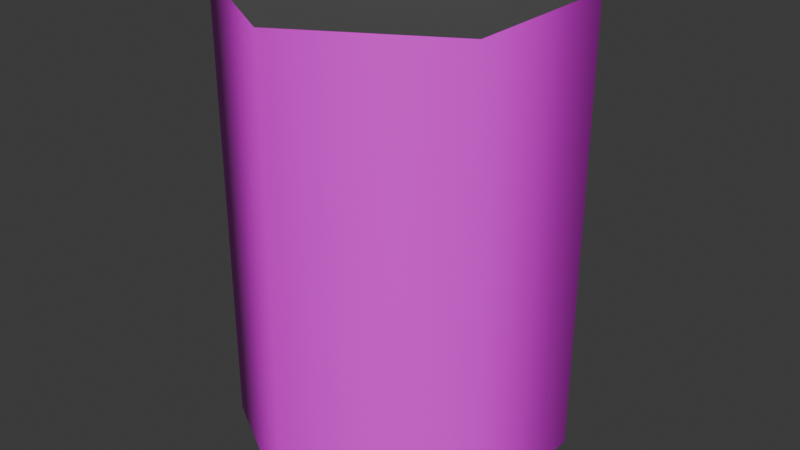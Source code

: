 # Source: can.blend  (saved by Blender 4.2.66; exported with 4.5.12 LTS)
import bpy
from mathutils import Matrix  # noqa: F401  (used for matrix-valued properties, if any)

bpy.ops.wm.read_factory_settings(use_empty=True)
scene = bpy.context.scene
scene.name = 'Scene'

# ---- collections
col_collection = bpy.data.collections.new('Collection'); scene.collection.children.link(col_collection)

# ---- images (referenced by path relative to the original .blend; pixels are not part of the script)
import os
ASSET_DIR = os.environ.get("B2B_ASSET_DIR", "")  # directory of the original .blend (textures are referenced by path, not embedded)
HERE = os.path.dirname(os.path.abspath(__file__))  # packed textures are extracted next to this script under _unpacked/

def load_image(name, relpath, width, height, colorspace="sRGB"):
    """Load a texture the original file referenced (path relative to the .blend, or extracted next to this script)."""
    p = next((c for c in (os.path.join(HERE, relpath), os.path.join(ASSET_DIR, relpath)) if relpath and os.path.exists(c)), "")
    if p:
        img = bpy.data.images.load(p, check_existing=True)
        img.name = name
    else:  # same state as the original file: an image datablock whose file is absent (Cycles renders it pink)
        img = bpy.data.images.new(name, width, height)
        img.source = "FILE"
        img.filepath = "//" + (relpath or name)
    img.colorspace_settings.name = colorspace
    return img
img_soda1_png = load_image('Soda1.png', 'Textures/Soda1.png', 1024, 1024, 'sRGB')

# ---- materials (node trees are filled in below, after node groups)
mat_material_002 = bpy.data.materials.new('Material.002')
mat_material_003 = bpy.data.materials.new('Material.003')

# ---- material node trees
mat_material_002.use_nodes = True; mat_material_002.node_tree.nodes.clear()
_N = mat_material_002.node_tree.nodes; _L = mat_material_002.node_tree.links
n0 = _N.new('ShaderNodeBsdfPrincipled'); n0.name = 'Principled BSDF'; n0.location = (10, 300)
n1 = _N.new('ShaderNodeOutputMaterial'); n1.name = 'Material Output'; n1.location = (300, 300)
n2 = _N.new('ShaderNodeTexImage'); n2.name = 'Image Texture'; n2.location = (-280, 280)
n2.image = img_soda1_png
_L.new(n0.outputs[0], n1.inputs[0])
_L.new(n2.outputs[0], n0.inputs[0])
n1.is_active_output = True
mat_material_003.use_nodes = True; mat_material_003.node_tree.nodes.clear()
_N = mat_material_003.node_tree.nodes; _L = mat_material_003.node_tree.links
n0 = _N.new('ShaderNodeBsdfPrincipled'); n0.name = 'Principled BSDF'; n0.location = (10, 300)
n0.inputs[0].default_value = (0.1887, 0.1887, 0.1887, 1.0)
n0.inputs[1].default_value = 0.5748
n1 = _N.new('ShaderNodeOutputMaterial'); n1.name = 'Material Output'; n1.location = (300, 300)
_L.new(n0.outputs[0], n1.inputs[0])
n1.is_active_output = True

# ---- world
world_world = bpy.data.worlds.new('World'); scene.world = world_world
world_world.use_nodes = True; world_world.node_tree.nodes.clear()
_N = world_world.node_tree.nodes; _L = world_world.node_tree.links
n0 = _N.new('ShaderNodeOutputWorld'); n0.name = 'World Output'; n0.location = (300, 300)
n1 = _N.new('ShaderNodeBackground'); n1.name = 'Background'; n1.location = (10, 300)
n1.inputs[0].default_value = (0.05088, 0.05088, 0.05088, 1.0)
_L.new(n1.outputs[0], n0.inputs[0])
n0.is_active_output = True
world_world.color = (0.05088, 0.05088, 0.05088)
world_world.sun_shadow_jitter_overblur = 0.0

# ---- meshes
me_cylinder = bpy.data.meshes.new('Cylinder')
me_cylinder.from_pydata([(0.0, 1.0, 0.01303), (0.0, 1.0, 2.748), (0.866, 0.5, 0.01303), (0.866, 0.5, 2.748), (0.866, -0.5, 0.01303), (0.866, -0.5, 2.748), (0.0, -1.0, 0.01303), (0.0, -1.0, 2.748), (-0.866, -0.5, 0.01303), (-0.866, -0.5, 2.748), (-0.866, 0.5, 0.01303), (-0.866, 0.5, 2.748), (0.7203, 0.4159, 2.748), (0.0, 0.8317, 2.748), (-0.7203, 0.4159, 2.748), (-0.7203, -0.4159, 2.748), (0.0, -0.8317, 2.748), (0.7203, -0.4159, 2.748), (0.7203, 0.4159, 2.632), (0.0, 0.8317, 2.632), (0.7203, -0.4159, 2.632), (-0.7203, 0.4159, 2.632), (-0.7203, -0.4159, 2.632), (0.0, -0.8317, 2.632), (0.0, 0.7774, 0.2224), (0.6733, 0.3887, 0.2224), (0.6733, -0.3887, 0.2224), (0.0, -0.7774, 0.2224), (-0.6733, -0.3887, 0.2224), (-0.6733, 0.3887, 0.2224), (0.0, 1.0, 0.6968), (0.0, 1.0, 1.38), (0.0, 1.0, 2.064), (0.866, 0.5, 2.064), (0.866, 0.5, 1.38), (0.866, 0.5, 0.6968), (0.866, -0.5, 2.064), (0.866, -0.5, 1.38), (0.866, -0.5, 0.6968), (0.0, -1.0, 2.064), (0.0, -1.0, 1.38), (0.0, -1.0, 0.6968), (-0.866, -0.5, 2.064), (-0.866, -0.5, 1.38), (-0.866, -0.5, 0.6968), (-0.866, 0.5, 2.064), (-0.866, 0.5, 1.38), (-0.866, 0.5, 0.6968)], [], [(32, 1, 3, 33), (33, 3, 5, 36), (36, 5, 7, 39), (39, 7, 9, 42), (16, 17, 20, 23), (42, 9, 11, 45), (45, 11, 1, 32), (24, 25, 26, 27, 28, 29), (3, 1, 13, 12), (1, 11, 14, 13), (11, 9, 15, 14), (9, 7, 16, 15), (7, 5, 17, 16), (5, 3, 12, 17), (18, 19, 21, 22, 23, 20), (14, 15, 22, 21), (17, 12, 18, 20), (15, 16, 23, 22), (13, 14, 21, 19), (12, 13, 19, 18), (0, 2, 25, 24), (2, 4, 26, 25), (4, 6, 27, 26), (6, 8, 28, 27), (8, 10, 29, 28), (10, 0, 24, 29), (10, 47, 30, 0), (47, 46, 31, 30), (46, 45, 32, 31), (8, 44, 47, 10), (44, 43, 46, 47), (43, 42, 45, 46), (6, 41, 44, 8), (41, 40, 43, 44), (40, 39, 42, 43), (4, 38, 41, 6), (38, 37, 40, 41), (37, 36, 39, 40), (2, 35, 38, 4), (35, 34, 37, 38), (34, 33, 36, 37), (0, 30, 35, 2), (30, 31, 34, 35), (31, 32, 33, 34)])
me_cylinder.polygons.foreach_set('use_smooth', [True] * 44)
me_cylinder.polygons.foreach_set('material_index', [0, 0, 0, 0, 1, 0, 0, 1, 1, 1, 1, 1, 1, 1, 1, 1, 1, 1, 1, 1, 1, 1, 1, 1, 1, 1, 0, 0, 0, 0, 0, 0, 0, 0, 0, 0, 0, 0, 0, 0, 0, 0, 0, 0])
_k = set([(0, 2), (0, 10), (0, 24), (1, 3), (1, 11), (2, 4), (2, 25), (3, 5), (4, 6), (4, 26), (5, 7), (6, 8), (6, 27), (7, 9), (8, 10), (8, 28), (9, 11), (10, 29), (12, 13), (12, 17), (12, 18), (13, 14), (13, 19), (14, 15), (14, 21), (15, 16), (15, 22), (16, 17), (16, 23), (17, 20), (18, 19), (18, 20), (19, 21), (20, 23), (21, 22), (22, 23), (24, 25), (24, 29), (25, 26), (26, 27), (27, 28), (28, 29)])
me_cylinder.attributes.new('sharp_edge', 'BOOLEAN', 'EDGE').data.foreach_set('value', [ (min(e.vertices), max(e.vertices)) in _k for e in me_cylinder.edges])
_uv = me_cylinder.uv_layers.new(name='UVMap')
_uv.uv.foreach_set('vector', [0.8935, 0.07452, 0.8935, 0.05678, 0.9195, 0.05678, 0.9195, 0.07452, 0.7638, 0.07452, 0.7638, 0.05678, 0.7897, 0.05678, 0.7897, 0.07452, 0.992, 0.8867, 0.992, 1.111, 0.6639, 1.111, 0.6639, 0.8867, 0.6639, 0.8867, 0.6639, 1.111, 0.3358, 1.111, 0.3358, 0.8867, 0.4733, 0.5523, 0.4733, 0.6904, 0.454, 0.6904, 0.454, 0.5523, 0.3358, 0.8867, 0.3358, 1.111, 0.007764, 1.111, 0.007764, 0.8867, 0.8676, 0.07452, 0.8676, 0.05678, 0.8935, 0.05678, 0.8935, 0.07452, 0.8726, 0.9887, 0.7608, 0.9241, 0.7608, 0.7951, 0.8726, 0.7305, 0.9844, 0.7951, 0.9844, 0.9241, 0.4733, 0.5374, 0.6171, 0.4544, 0.6171, 0.4823, 0.4975, 0.5513, 0.6171, 0.4544, 0.7608, 0.5374, 0.7366, 0.5513, 0.6171, 0.4823, 0.7608, 0.5374, 0.7608, 0.7034, 0.7366, 0.6894, 0.7366, 0.5513, 0.7608, 0.7034, 0.6171, 0.7864, 0.6171, 0.7585, 0.7366, 0.6894, 0.6171, 0.7864, 0.4733, 0.7034, 0.4975, 0.6894, 0.6171, 0.7585, 0.4733, 0.7034, 0.4733, 0.5374, 0.4975, 0.5513, 0.4975, 0.6894, 0.7608, 0.5234, 0.8804, 0.4544, 1.0, 0.5234, 1.0, 0.6615, 0.8804, 0.7305, 0.7608, 0.6615, 0.4733, 0.2762, 0.4733, 0.4143, 0.454, 0.4143, 0.454, 0.2762, 0.4733, 0.6904, 0.4733, 0.8285, 0.454, 0.8285, 0.454, 0.6904, 0.4733, 0.4143, 0.4733, 0.5523, 0.454, 0.5523, 0.454, 0.4143, 0.4733, 0.1381, 0.4733, 0.2762, 0.454, 0.2762, 0.454, 0.1381, 0.4733, 1.965e-08, 0.4733, 0.1381, 0.454, 0.1381, 0.454, 2.049e-08, 0.6831, -1.102e-08, 0.842, 0.04798, 0.8107, 0.08787, 0.6871, 0.05057, 0.842, 0.4064, 0.6831, 0.4544, 0.6871, 0.4038, 0.8107, 0.3665, 0.6831, 0.4544, 0.5337, 0.3818, 0.571, 0.3474, 0.6871, 0.4038, 0.5337, 0.3818, 0.4733, 0.2272, 0.524, 0.2272, 0.571, 0.3474, 0.4733, 0.2272, 0.5337, 0.07257, 0.571, 0.107, 0.524, 0.2272, 0.5337, 0.07257, 0.6831, -1.102e-08, 0.6871, 0.05057, 0.571, 0.107, 0.8676, 0.1278, 0.8676, 0.11, 0.8935, 0.11, 0.8935, 0.1278, 0.8676, 0.11, 0.8676, 0.09227, 0.8935, 0.09227, 0.8935, 0.11, 0.8676, 0.09227, 0.8676, 0.07452, 0.8935, 0.07452, 0.8935, 0.09227, 0.3358, 0.2138, 0.3358, 0.4381, 0.007764, 0.4381, 0.007764, 0.2138, 0.3358, 0.4381, 0.3358, 0.6624, 0.007764, 0.6624, 0.007764, 0.4381, 0.3358, 0.6624, 0.3358, 0.8867, 0.007764, 0.8867, 0.007764, 0.6624, 0.6639, 0.2138, 0.6639, 0.4381, 0.3358, 0.4381, 0.3358, 0.2138, 0.6639, 0.4381, 0.6639, 0.6624, 0.3358, 0.6624, 0.3358, 0.4381, 0.6639, 0.6624, 0.6639, 0.8867, 0.3358, 0.8867, 0.3358, 0.6624, 0.992, 0.2138, 0.992, 0.4381, 0.6639, 0.4381, 0.6639, 0.2138, 0.992, 0.4381, 0.992, 0.6624, 0.6639, 0.6624, 0.6639, 0.4381, 0.992, 0.6624, 0.992, 0.8867, 0.6639, 0.8867, 0.6639, 0.6624, 0.7638, 0.1278, 0.7638, 0.11, 0.7897, 0.11, 0.7897, 0.1278, 0.7638, 0.11, 0.7638, 0.09227, 0.7897, 0.09227, 0.7897, 0.11, 0.7638, 0.09227, 0.7638, 0.07452, 0.7897, 0.07452, 0.7897, 0.09227, 0.8935, 0.1278, 0.8935, 0.11, 0.9195, 0.11, 0.9195, 0.1278, 0.8935, 0.11, 0.8935, 0.09227, 0.9195, 0.09227, 0.9195, 0.11, 0.8935, 0.09227, 0.8935, 0.07452, 0.9195, 0.07452, 0.9195, 0.09227])
me_cylinder.materials.append(mat_material_002)
me_cylinder.materials.append(mat_material_003)
me_cylinder.update()

# ---- objects
ob_cylinder = bpy.data.objects.new('Cylinder', me_cylinder)

# ---- transforms, parenting, visibility, modifiers, constraints
ob_cylinder.location = (0.0, 0.0, 0.0)

# ---- collection membership
col_collection.objects.link(ob_cylinder)

# ---- scene / render settings (as saved in the file)
scene.frame_start = 1; scene.frame_end = 250; scene.frame_set(1)
scene.render.engine = 'BLENDER_EEVEE_NEXT'
bpy.context.view_layer.update()

# ---- added for rendering (the .blend has no active camera and no usable light): camera, sun
cam_auto = bpy.data.cameras.new('AutoCamera')
cam_auto.lens = 50.0
cam_auto.sensor_width = 36.0
cam_auto.clip_end = 1000.0
ob_auto_camera = bpy.data.objects.new('AutoCamera', cam_auto)
scene.collection.objects.link(ob_auto_camera)
ob_auto_camera.location = (3.5207, -4.22484, 4.19705)
ob_auto_camera.rotation_euler = (1.09748, -7.21219e-08, 0.694738)
scene.camera = ob_auto_camera
light_auto_sun = bpy.data.lights.new('AutoSun', 'SUN')
light_auto_sun.energy = 3.0
light_auto_sun.angle = 0.0523599
ob_auto_sun = bpy.data.objects.new('AutoSun', light_auto_sun)
scene.collection.objects.link(ob_auto_sun)
ob_auto_sun.rotation_euler = (0.872665, 0.174533, 0.523599)
bpy.context.view_layer.update()
